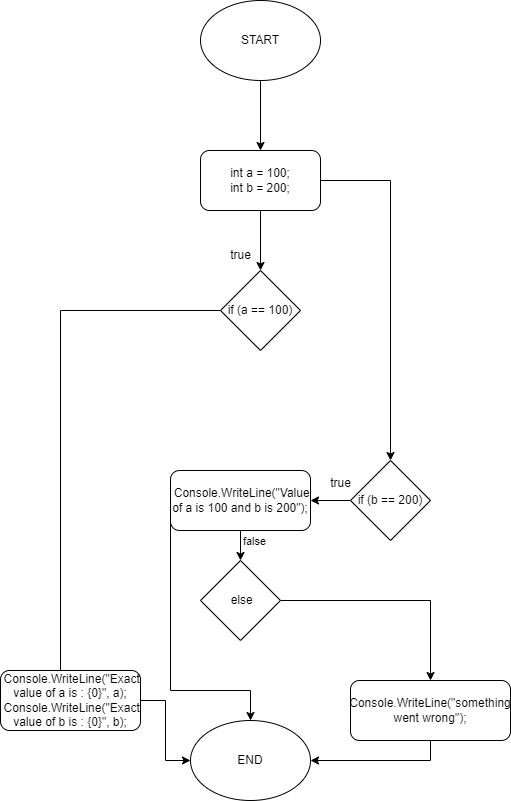

The diagram above was exported from draw.io. Its source (the exported page's mxGraphModel, read from the mxfile embedded in the PNG):
<mxGraphModel dx="792" dy="1205" grid="1" gridSize="10" guides="1" tooltips="1" connect="1" arrows="1" fold="1" page="1" pageScale="1" pageWidth="827" pageHeight="1169" math="0" shadow="0">
  <root>
    <mxCell id="WIyWlLk6GJQsqaUBKTNV-0" />
    <mxCell id="WIyWlLk6GJQsqaUBKTNV-1" parent="WIyWlLk6GJQsqaUBKTNV-0" />
    <mxCell id="y-bdA8F9R7y2F-cvKu_f-28" style="edgeStyle=orthogonalEdgeStyle;rounded=0;orthogonalLoop=1;jettySize=auto;html=1;entryX=0.5;entryY=0;entryDx=0;entryDy=0;" edge="1" parent="WIyWlLk6GJQsqaUBKTNV-1" source="y-bdA8F9R7y2F-cvKu_f-13" target="y-bdA8F9R7y2F-cvKu_f-15">
      <mxGeometry relative="1" as="geometry" />
    </mxCell>
    <mxCell id="y-bdA8F9R7y2F-cvKu_f-30" style="edgeStyle=orthogonalEdgeStyle;rounded=0;orthogonalLoop=1;jettySize=auto;html=1;entryX=0.5;entryY=0;entryDx=0;entryDy=0;" edge="1" parent="WIyWlLk6GJQsqaUBKTNV-1" source="y-bdA8F9R7y2F-cvKu_f-13" target="y-bdA8F9R7y2F-cvKu_f-14">
      <mxGeometry relative="1" as="geometry" />
    </mxCell>
    <mxCell id="y-bdA8F9R7y2F-cvKu_f-13" value="&lt;div&gt;int a = 100;&lt;/div&gt;&lt;div&gt;int b = 200;&lt;/div&gt;" style="rounded=1;whiteSpace=wrap;html=1;" vertex="1" parent="WIyWlLk6GJQsqaUBKTNV-1">
      <mxGeometry x="310" y="400" width="120" height="60" as="geometry" />
    </mxCell>
    <mxCell id="y-bdA8F9R7y2F-cvKu_f-24" style="edgeStyle=orthogonalEdgeStyle;rounded=0;orthogonalLoop=1;jettySize=auto;html=1;entryX=1;entryY=0.5;entryDx=0;entryDy=0;" edge="1" parent="WIyWlLk6GJQsqaUBKTNV-1" source="y-bdA8F9R7y2F-cvKu_f-14" target="y-bdA8F9R7y2F-cvKu_f-19">
      <mxGeometry relative="1" as="geometry">
        <Array as="points">
          <mxPoint x="170" y="560" />
          <mxPoint x="170" y="950" />
        </Array>
      </mxGeometry>
    </mxCell>
    <mxCell id="y-bdA8F9R7y2F-cvKu_f-14" value="if (a == 100)" style="rhombus;whiteSpace=wrap;html=1;" vertex="1" parent="WIyWlLk6GJQsqaUBKTNV-1">
      <mxGeometry x="330" y="520" width="80" height="80" as="geometry" />
    </mxCell>
    <mxCell id="y-bdA8F9R7y2F-cvKu_f-29" style="edgeStyle=orthogonalEdgeStyle;rounded=0;orthogonalLoop=1;jettySize=auto;html=1;" edge="1" parent="WIyWlLk6GJQsqaUBKTNV-1" source="y-bdA8F9R7y2F-cvKu_f-15" target="y-bdA8F9R7y2F-cvKu_f-16">
      <mxGeometry relative="1" as="geometry" />
    </mxCell>
    <mxCell id="y-bdA8F9R7y2F-cvKu_f-15" value="if (b == 200)" style="rhombus;whiteSpace=wrap;html=1;" vertex="1" parent="WIyWlLk6GJQsqaUBKTNV-1">
      <mxGeometry x="460" y="710" width="80" height="80" as="geometry" />
    </mxCell>
    <mxCell id="y-bdA8F9R7y2F-cvKu_f-26" style="edgeStyle=orthogonalEdgeStyle;rounded=0;orthogonalLoop=1;jettySize=auto;html=1;" edge="1" parent="WIyWlLk6GJQsqaUBKTNV-1" source="y-bdA8F9R7y2F-cvKu_f-16" target="y-bdA8F9R7y2F-cvKu_f-18">
      <mxGeometry relative="1" as="geometry" />
    </mxCell>
    <mxCell id="y-bdA8F9R7y2F-cvKu_f-34" style="edgeStyle=orthogonalEdgeStyle;rounded=0;orthogonalLoop=1;jettySize=auto;html=1;exitX=0;exitY=0.5;exitDx=0;exitDy=0;" edge="1" parent="WIyWlLk6GJQsqaUBKTNV-1" source="y-bdA8F9R7y2F-cvKu_f-16" target="y-bdA8F9R7y2F-cvKu_f-31">
      <mxGeometry relative="1" as="geometry">
        <Array as="points">
          <mxPoint x="280" y="750" />
          <mxPoint x="280" y="940" />
          <mxPoint x="360" y="940" />
        </Array>
      </mxGeometry>
    </mxCell>
    <mxCell id="y-bdA8F9R7y2F-cvKu_f-16" value="&amp;nbsp;Console.WriteLine(&quot;Value of a is 100 and b is 200&quot;);" style="rounded=1;whiteSpace=wrap;html=1;" vertex="1" parent="WIyWlLk6GJQsqaUBKTNV-1">
      <mxGeometry x="280" y="720" width="140" height="60" as="geometry" />
    </mxCell>
    <mxCell id="y-bdA8F9R7y2F-cvKu_f-37" style="edgeStyle=orthogonalEdgeStyle;rounded=0;orthogonalLoop=1;jettySize=auto;html=1;entryX=1;entryY=0.5;entryDx=0;entryDy=0;exitX=0.5;exitY=1;exitDx=0;exitDy=0;" edge="1" parent="WIyWlLk6GJQsqaUBKTNV-1" source="y-bdA8F9R7y2F-cvKu_f-17" target="y-bdA8F9R7y2F-cvKu_f-31">
      <mxGeometry relative="1" as="geometry" />
    </mxCell>
    <mxCell id="y-bdA8F9R7y2F-cvKu_f-17" value="Console.WriteLine(&quot;something went wrong&quot;);" style="rounded=1;whiteSpace=wrap;html=1;" vertex="1" parent="WIyWlLk6GJQsqaUBKTNV-1">
      <mxGeometry x="460" y="930" width="160" height="60" as="geometry" />
    </mxCell>
    <mxCell id="y-bdA8F9R7y2F-cvKu_f-27" style="edgeStyle=orthogonalEdgeStyle;rounded=0;orthogonalLoop=1;jettySize=auto;html=1;entryX=0.5;entryY=0;entryDx=0;entryDy=0;" edge="1" parent="WIyWlLk6GJQsqaUBKTNV-1" source="y-bdA8F9R7y2F-cvKu_f-18" target="y-bdA8F9R7y2F-cvKu_f-17">
      <mxGeometry relative="1" as="geometry" />
    </mxCell>
    <mxCell id="y-bdA8F9R7y2F-cvKu_f-42" value="false" style="edgeLabel;html=1;align=center;verticalAlign=middle;resizable=0;points=[];" vertex="1" connectable="0" parent="y-bdA8F9R7y2F-cvKu_f-27">
      <mxGeometry x="-0.8421" y="2" relative="1" as="geometry">
        <mxPoint x="-45" y="-58" as="offset" />
      </mxGeometry>
    </mxCell>
    <mxCell id="y-bdA8F9R7y2F-cvKu_f-18" value="&amp;nbsp;else" style="rhombus;whiteSpace=wrap;html=1;" vertex="1" parent="WIyWlLk6GJQsqaUBKTNV-1">
      <mxGeometry x="310" y="810" width="80" height="80" as="geometry" />
    </mxCell>
    <mxCell id="y-bdA8F9R7y2F-cvKu_f-38" style="edgeStyle=orthogonalEdgeStyle;rounded=0;orthogonalLoop=1;jettySize=auto;html=1;" edge="1" parent="WIyWlLk6GJQsqaUBKTNV-1" source="y-bdA8F9R7y2F-cvKu_f-19" target="y-bdA8F9R7y2F-cvKu_f-31">
      <mxGeometry relative="1" as="geometry" />
    </mxCell>
    <mxCell id="y-bdA8F9R7y2F-cvKu_f-19" value="&lt;div&gt;&amp;nbsp;Console.WriteLine(&quot;Exact value of a is : {0}&quot;, a);&lt;/div&gt;&lt;div&gt;&amp;nbsp;Console.WriteLine(&quot;Exact value of b is : {0}&quot;, b);&lt;/div&gt;" style="rounded=1;whiteSpace=wrap;html=1;" vertex="1" parent="WIyWlLk6GJQsqaUBKTNV-1">
      <mxGeometry x="110" y="920" width="140" height="60" as="geometry" />
    </mxCell>
    <mxCell id="y-bdA8F9R7y2F-cvKu_f-21" style="edgeStyle=orthogonalEdgeStyle;rounded=0;orthogonalLoop=1;jettySize=auto;html=1;entryX=0.5;entryY=0;entryDx=0;entryDy=0;" edge="1" parent="WIyWlLk6GJQsqaUBKTNV-1" source="y-bdA8F9R7y2F-cvKu_f-20" target="y-bdA8F9R7y2F-cvKu_f-13">
      <mxGeometry relative="1" as="geometry" />
    </mxCell>
    <mxCell id="y-bdA8F9R7y2F-cvKu_f-20" value="START" style="ellipse;whiteSpace=wrap;html=1;" vertex="1" parent="WIyWlLk6GJQsqaUBKTNV-1">
      <mxGeometry x="310" y="250" width="120" height="80" as="geometry" />
    </mxCell>
    <mxCell id="y-bdA8F9R7y2F-cvKu_f-31" value="END" style="ellipse;whiteSpace=wrap;html=1;" vertex="1" parent="WIyWlLk6GJQsqaUBKTNV-1">
      <mxGeometry x="300" y="970" width="120" height="80" as="geometry" />
    </mxCell>
    <mxCell id="y-bdA8F9R7y2F-cvKu_f-39" value="true" style="text;html=1;align=center;verticalAlign=middle;resizable=0;points=[];autosize=1;strokeColor=none;fillColor=none;" vertex="1" parent="WIyWlLk6GJQsqaUBKTNV-1">
      <mxGeometry x="330" y="490" width="40" height="30" as="geometry" />
    </mxCell>
    <mxCell id="y-bdA8F9R7y2F-cvKu_f-41" value="true" style="text;html=1;align=center;verticalAlign=middle;resizable=0;points=[];autosize=1;strokeColor=none;fillColor=none;" vertex="1" parent="WIyWlLk6GJQsqaUBKTNV-1">
      <mxGeometry x="430" y="718" width="40" height="30" as="geometry" />
    </mxCell>
  </root>
</mxGraphModel>